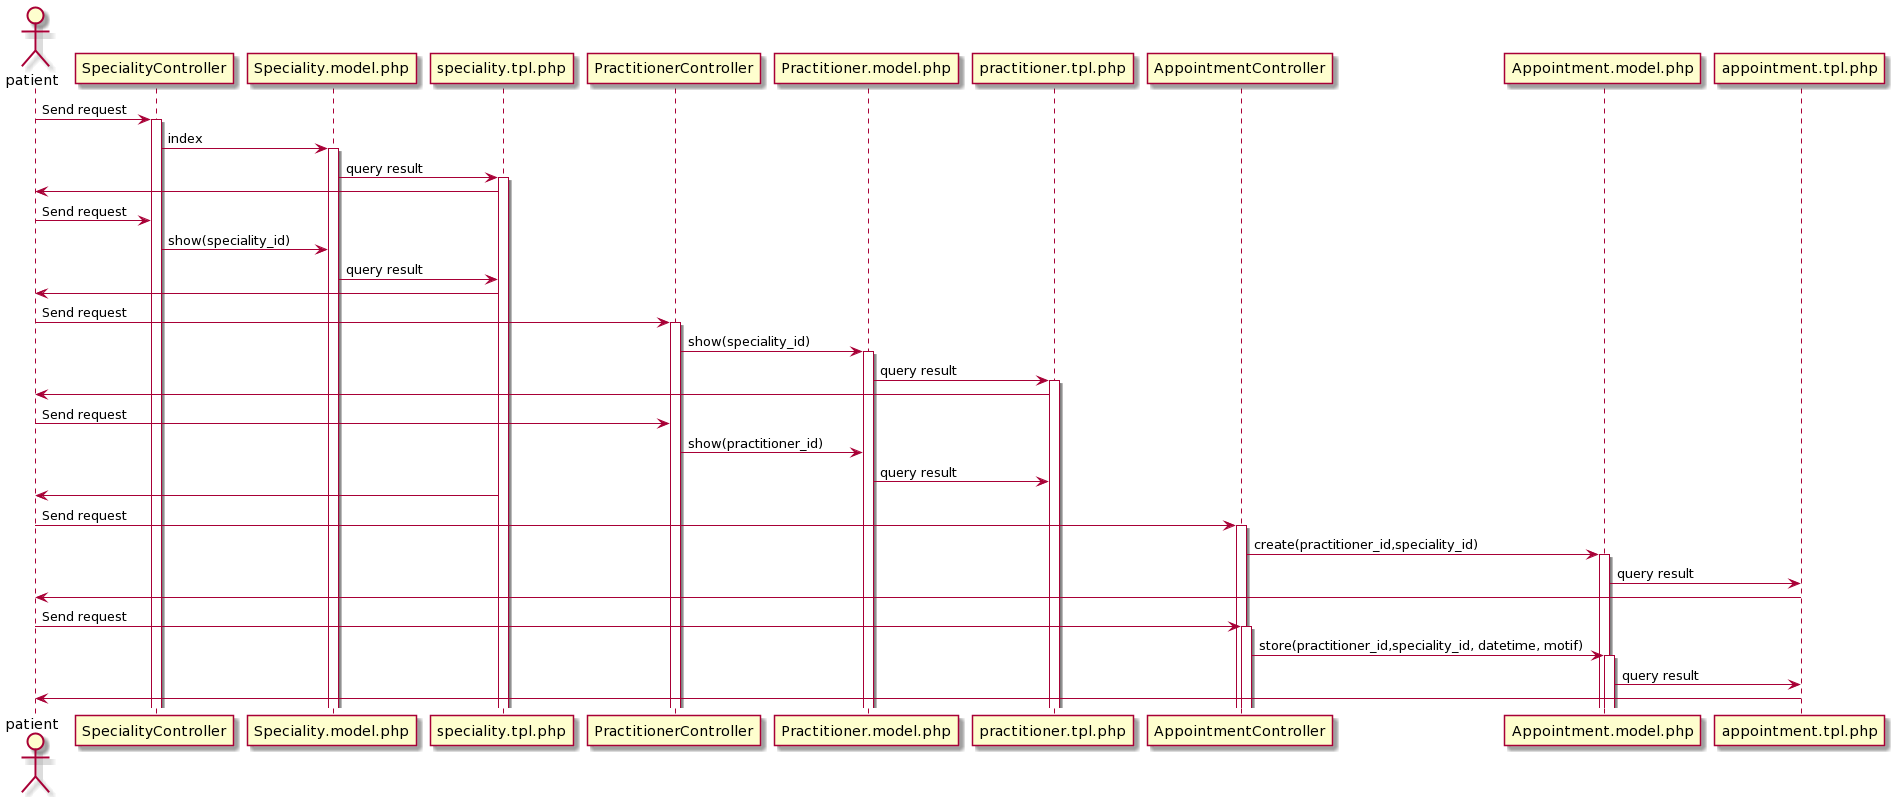

The diagram above was rendered by PlantUML. Its source (embedded in the PNG):
@startuml
actor patient
participant SpecialityController
participant Speciality.model.php
participant speciality.tpl.php


/' patient -> PraticienController ++: Send request with query data (speciality_id, practitioner_id)
PraticienController -> Praticien.model.php ++ : show(speciality, practitioner)
Praticien.model.php -> praticien.tpl.php ++: query result
patient <-- praticien.tpl.php--: <html>
patient -> AppointmentController ++: Send request with query data (practitioner_id, speciality_id, practitioner_id)
AppointmentController ->  '/

patient -> SpecialityController ++ :  Send request
SpecialityController -> Speciality.model.php ++ : index
Speciality.model.php -> speciality.tpl.php ++ : query result
speciality.tpl.php -> patient
patient -> SpecialityController  :  Send request
SpecialityController -> Speciality.model.php  : show(speciality_id)
Speciality.model.php -> speciality.tpl.php  : query result
speciality.tpl.php -> patient
patient -> PractitionerController ++  :  Send request
PractitionerController -> Practitioner.model.php ++ : show(speciality_id)
Practitioner.model.php -> practitioner.tpl.php ++ : query result
practitioner.tpl.php -> patient
patient -> PractitionerController  :  Send request
PractitionerController -> Practitioner.model.php  : show(practitioner_id)
Practitioner.model.php -> practitioner.tpl.php  : query result
speciality.tpl.php -> patient
patient -> AppointmentController ++ : Send request
AppointmentController -> Appointment.model.php ++ : create(practitioner_id,speciality_id)
Appointment.model.php -> appointment.tpl.php : query result
appointment.tpl.php -> patient
patient -> AppointmentController ++ : Send request
AppointmentController -> Appointment.model.php ++ : store(practitioner_id,speciality_id, datetime, motif)
Appointment.model.php -> appointment.tpl.php : query result
appointment.tpl.php -> patient
@enduml